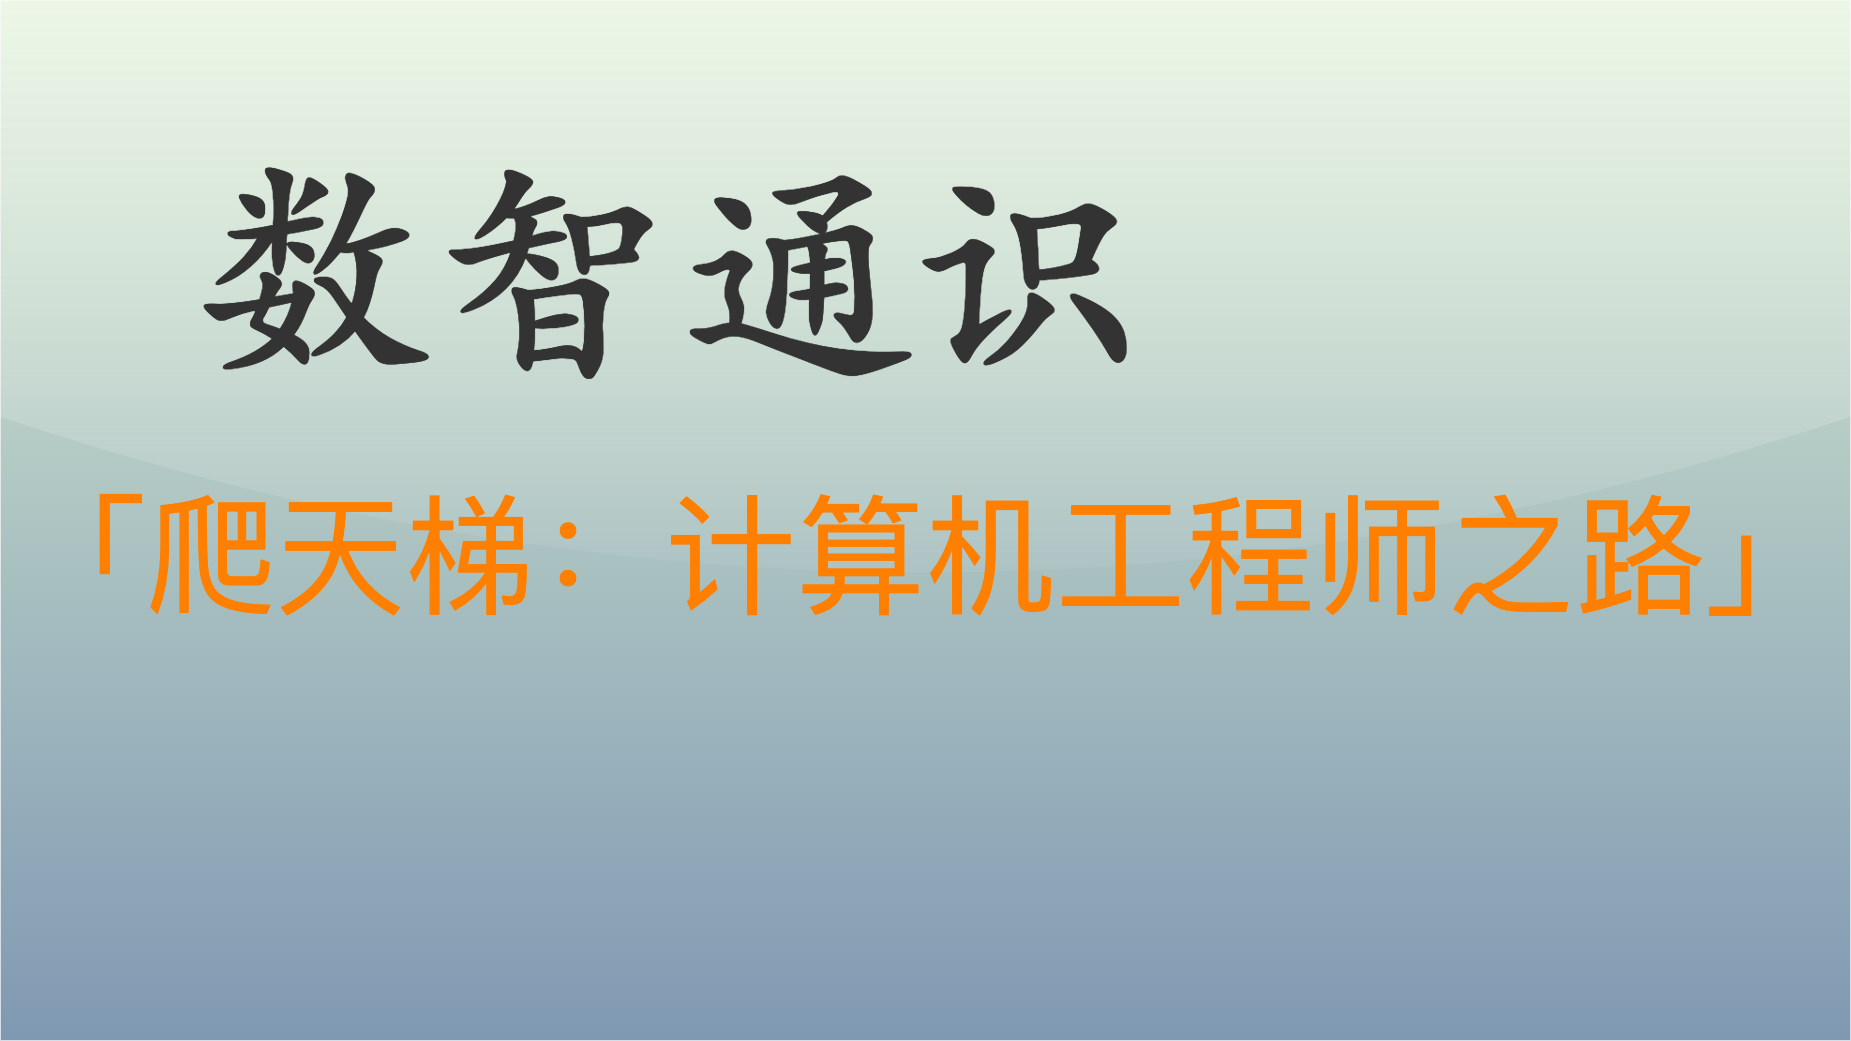

The diagram above was exported from draw.io. Its source (the exported page's mxGraphModel, read from the mxfile embedded in the PNG):
<mxGraphModel dx="2931" dy="2206" grid="1" gridSize="10" guides="1" tooltips="1" connect="1" arrows="1" fold="1" page="1" pageScale="1" pageWidth="1850" pageHeight="1040" math="0" shadow="0">
  <root>
    <mxCell id="0" />
    <mxCell id="1" parent="0" />
    <mxCell id="v5awPFEotDlEYcYJcZ2H-3" value="" style="rounded=0;whiteSpace=wrap;html=1;spacingLeft=470;opacity=50;textOpacity=50;gradientColor=#003366;fillColor=#B9E0A5;glass=1;shadow=0;" parent="1" vertex="1">
      <mxGeometry width="1850" height="1040" as="geometry" />
    </mxCell>
    <mxCell id="v5awPFEotDlEYcYJcZ2H-1" value="&lt;font color=&quot;#333333&quot; size=&quot;1&quot; style=&quot;&quot;&gt;&lt;b style=&quot;font-size: 240px;&quot;&gt;数智通识&lt;/b&gt;&lt;/font&gt;" style="text;html=1;align=left;verticalAlign=middle;resizable=0;points=[];autosize=1;strokeColor=none;fillColor=none;fontColor=default;fontFamily=Kaiti SC;" parent="1" vertex="1">
      <mxGeometry x="190" y="110" width="980" height="300" as="geometry" />
    </mxCell>
    <mxCell id="v5awPFEotDlEYcYJcZ2H-2" value="&lt;span style=&quot;font-family: 宋体; text-align: left; font-size: 130px;&quot;&gt;&lt;font color=&quot;#ff8000&quot; style=&quot;font-size: 130px;&quot;&gt;「爬天梯：计算机工程师之路」&lt;/font&gt;&lt;/span&gt;" style="text;html=1;align=center;verticalAlign=middle;resizable=0;points=[];autosize=1;strokeColor=none;fillColor=none;fontSize=130;fontColor=default;" parent="1" vertex="1">
      <mxGeometry x="5" y="470" width="1840" height="170" as="geometry" />
    </mxCell>
  </root>
</mxGraphModel>